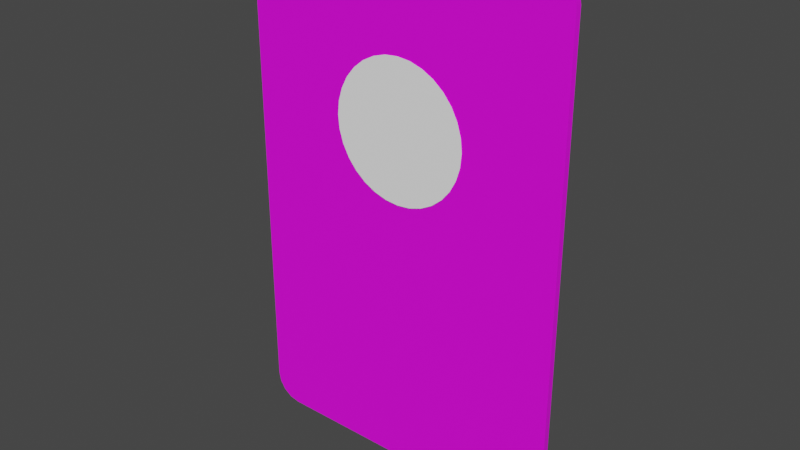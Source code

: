 # Source: card.blend  (saved by Blender 3.2.14; exported with 4.5.12 LTS)
import bpy
from mathutils import Matrix  # noqa: F401  (used for matrix-valued properties, if any)

bpy.ops.wm.read_factory_settings(use_empty=True)
scene = bpy.context.scene
scene.name = 'Scene'

# ---- collections
col_collection = bpy.data.collections.new('Collection'); scene.collection.children.link(col_collection)

# ---- images (referenced by path relative to the original .blend; pixels are not part of the script)
import os
ASSET_DIR = os.environ.get("B2B_ASSET_DIR", "")  # directory of the original .blend (textures are referenced by path, not embedded)
HERE = os.path.dirname(os.path.abspath(__file__))  # packed textures are extracted next to this script under _unpacked/

def load_image(name, relpath, width, height, colorspace="sRGB"):
    """Load a texture the original file referenced (path relative to the .blend, or extracted next to this script)."""
    p = next((c for c in (os.path.join(HERE, relpath), os.path.join(ASSET_DIR, relpath)) if relpath and os.path.exists(c)), "")
    if p:
        img = bpy.data.images.load(p, check_existing=True)
        img.name = name
    else:  # same state as the original file: an image datablock whose file is absent (Cycles renders it pink)
        img = bpy.data.images.new(name, width, height)
        img.source = "FILE"
        img.filepath = "//" + (relpath or name)
    img.colorspace_settings.name = colorspace
    return img
img_card_texture_diffuse_png = load_image('card_texture_diffuse.png', 'card_texture_diffuse.png', 1024, 1024, 'sRGB')

# ---- materials (node trees are filled in below, after node groups)
mat_cardface = bpy.data.materials.new('CardFace')
mat_cardface.use_transparent_shadow = False
mat_userphoto = bpy.data.materials.new('UserPhoto')
mat_userphoto.use_transparent_shadow = False

# ---- material node trees
mat_cardface.use_nodes = True; mat_cardface.node_tree.nodes.clear()
_N = mat_cardface.node_tree.nodes; _L = mat_cardface.node_tree.links
n0 = _N.new('ShaderNodeBsdfPrincipled'); n0.name = 'Principled BSDF'; n0.location = (10, 300)
n0.distribution = 'GGX'
n0.subsurface_method = 'RANDOM_WALK_SKIN'
n0.inputs[3].default_value = 1.45
n0.inputs[27].default_value = (0.0, 0.0, 0.0, 1.0)
n0.inputs[28].default_value = 1.0
n1 = _N.new('ShaderNodeOutputMaterial'); n1.name = 'Material Output'; n1.location = (300, 300)
n2 = _N.new('ShaderNodeTexImage'); n2.name = 'Image Texture'; n2.location = (-349, 197)
n2.image = img_card_texture_diffuse_png
_L.new(n0.outputs[0], n1.inputs[0])
_L.new(n2.outputs[0], n0.inputs[0])
n1.is_active_output = True
mat_userphoto.use_nodes = True; mat_userphoto.node_tree.nodes.clear()
_N = mat_userphoto.node_tree.nodes; _L = mat_userphoto.node_tree.links
n0 = _N.new('ShaderNodeBsdfPrincipled'); n0.name = 'Principled BSDF'; n0.location = (10, 300)
n0.distribution = 'GGX'
n0.subsurface_method = 'RANDOM_WALK_SKIN'
n0.inputs[0].default_value = (1.0, 1.0, 1.0, 1.0)
n0.inputs[2].default_value = 1.0
n0.inputs[3].default_value = 1.45
n0.inputs[11].default_value = 1.01
n0.inputs[13].default_value = 0.0
n0.inputs[20].default_value = 0.0
n0.inputs[27].default_value = (0.0, 0.0, 0.0, 1.0)
n0.inputs[28].default_value = 1.0
n1 = _N.new('ShaderNodeOutputMaterial'); n1.name = 'Material Output'; n1.location = (300, 300)
_L.new(n0.outputs[0], n1.inputs[0])
n1.is_active_output = True

# ---- world
world_world = bpy.data.worlds.new('World'); scene.world = world_world
world_world.use_nodes = True; world_world.node_tree.nodes.clear()
_N = world_world.node_tree.nodes; _L = world_world.node_tree.links
n0 = _N.new('ShaderNodeOutputWorld'); n0.name = 'World Output'; n0.location = (300, 300)
n1 = _N.new('ShaderNodeBackground'); n1.name = 'Background'; n1.location = (10, 300)
n1.inputs[0].default_value = (0.05088, 0.05088, 0.05088, 1.0)
_L.new(n1.outputs[0], n0.inputs[0])
n0.is_active_output = True
world_world.color = (0.05088, 0.05088, 0.05088)
world_world.use_sun_shadow = False
world_world.sun_shadow_jitter_overblur = 0.0

# ---- meshes
me_credit_card = bpy.data.meshes.new('credit_card')
me_credit_card.from_pydata([(-4.298, -2.34, 0.05056), (-3.857, -2.781, 0.05056), (-4.264, -2.509, 0.05056), (-4.169, -2.652, 0.05056), (-4.026, -2.747, 0.05056), (-3.857, 2.781, 0.05056), (-4.298, 2.34, 0.05056), (-4.026, 2.747, 0.05056), (-4.169, 2.652, 0.05056), (-4.264, 2.509, 0.05056), (-3.857, -2.781, -0.05056), (-4.298, -2.34, -0.05056), (-4.026, -2.747, -0.05056), (-4.169, -2.652, -0.05056), (-4.264, -2.509, -0.05056), (-4.298, 2.34, -0.05056), (-3.857, 2.781, -0.05056), (-4.264, 2.509, -0.05056), (-4.169, 2.652, -0.05056), (-4.026, 2.747, -0.05056), (3.857, -2.781, 0.05056), (4.298, -2.34, 0.05056), (4.026, -2.747, 0.05056), (4.169, -2.652, 0.05056), (4.264, -2.509, 0.05056), (4.298, 2.34, 0.05056), (3.857, 2.781, 0.05056), (4.264, 2.509, 0.05056), (4.169, 2.652, 0.05056), (4.026, 2.747, 0.05056), (4.298, -2.34, -0.05056), (3.857, -2.781, -0.05056), (4.264, -2.509, -0.05056), (4.169, -2.652, -0.05056), (4.026, -2.747, -0.05056), (3.857, 2.781, -0.05056), (4.298, 2.34, -0.05056), (4.026, 2.747, -0.05056), (4.169, 2.652, -0.05056), (4.264, 2.509, -0.05056), (-3.857, -2.34, -0.05056), (3.857, -2.34, -0.05056), (3.857, 2.34, -0.05056), (-3.857, 2.34, -0.05056), (3.857, 2.34, 0.05056), (-3.857, 2.34, 0.05056), (3.857, -2.34, 0.05056), (-3.857, -2.34, 0.05056)], [], [(44, 25, 27, 28), (30, 36, 25, 21), (35, 16, 5, 26), (0, 6, 15, 11), (43, 15, 17, 18), (10, 1, 4, 12), (12, 4, 3, 13), (13, 3, 2, 14), (14, 2, 0, 11), (5, 16, 19, 7), (7, 19, 18, 8), (8, 18, 17, 9), (9, 17, 15, 6), (20, 31, 34, 22), (22, 34, 33, 23), (23, 33, 32, 24), (24, 32, 30, 21), (35, 26, 29, 37), (37, 29, 28, 38), (38, 28, 27, 39), (39, 27, 25, 36), (10, 31, 20, 1), (42, 43, 16, 35), (31, 10, 40, 41), (40, 13, 14, 11), (42, 35, 37, 38), (33, 41, 30, 32), (41, 40, 43, 42), (30, 41, 42, 36), (40, 11, 15, 43), (10, 12, 13, 40), (16, 43, 18, 19), (36, 42, 38, 39), (34, 31, 41, 33), (45, 44, 26, 5), (46, 21, 25, 44), (47, 46, 44, 45), (45, 5, 7, 8), (0, 47, 45, 6), (1, 20, 46, 47), (46, 23, 24, 21), (3, 47, 0, 2), (20, 22, 23, 46), (26, 44, 28, 29), (6, 45, 8, 9), (4, 1, 47, 3)])
me_credit_card.polygons.foreach_set('use_smooth', [True] * 46)
_k = set([(0, 2), (0, 6), (1, 4), (1, 20), (2, 3), (3, 4), (5, 7), (5, 26), (6, 9), (7, 8), (8, 9), (10, 12), (10, 31), (11, 14), (11, 15), (12, 13), (13, 14), (15, 17), (16, 19), (16, 35), (17, 18), (18, 19), (20, 22), (21, 24), (21, 25), (22, 23), (23, 24), (25, 27), (26, 29), (27, 28), (28, 29), (30, 32), (30, 36), (31, 34), (32, 33), (33, 34), (35, 37), (36, 39), (37, 38), (38, 39)])
me_credit_card.attributes.new('sharp_edge', 'BOOLEAN', 'EDGE').data.foreach_set('value', [ (min(e.vertices), max(e.vertices)) in _k for e in me_credit_card.edges])
_uv = me_credit_card.uv_layers.new(name='UVMap')
_uv.uv.foreach_set('vector', [0.541, 0.7299, 0.541, 0.7693, 0.5259, 0.7663, 0.5132, 0.7578, 0.5445, 0.9573, 0.936, 0.9565, 0.936, 0.965, 0.5445, 0.9657, 0.002584, 0.9749, 0.4871, 0.9759, 0.4871, 0.9843, 0.0026, 0.9834, 0.936, 0.9835, 0.5446, 0.9842, 0.5446, 0.9758, 0.936, 0.975, 0.04098, 0.04099, 0.04098, 0.001649, 0.02593, 0.004644, 0.01317, 0.01317, 0.9935, 0.9749, 0.9935, 0.9834, 0.9791, 0.9834, 0.9791, 0.975, 0.9791, 0.975, 0.9791, 0.9834, 0.9647, 0.9834, 0.9647, 0.975, 0.9647, 0.975, 0.9647, 0.9834, 0.9504, 0.9835, 0.9503, 0.975, 0.9503, 0.975, 0.9504, 0.9835, 0.936, 0.9835, 0.936, 0.975, 0.4871, 0.9843, 0.4871, 0.9759, 0.5014, 0.9758, 0.5015, 0.9843, 0.5015, 0.9843, 0.5014, 0.9758, 0.5158, 0.9758, 0.5158, 0.9843, 0.5158, 0.9843, 0.5158, 0.9758, 0.5302, 0.9758, 0.5302, 0.9842, 0.5302, 0.9842, 0.5302, 0.9758, 0.5446, 0.9758, 0.5446, 0.9842, 0.4871, 0.9658, 0.487, 0.9574, 0.5014, 0.9573, 0.5014, 0.9658, 0.5014, 0.9658, 0.5014, 0.9573, 0.5158, 0.9573, 0.5158, 0.9658, 0.5158, 0.9658, 0.5158, 0.9573, 0.5302, 0.9573, 0.5302, 0.9657, 0.5302, 0.9657, 0.5302, 0.9573, 0.5445, 0.9573, 0.5445, 0.9657, 0.9935, 0.9564, 0.9935, 0.9649, 0.9791, 0.9649, 0.9791, 0.9564, 0.9791, 0.9564, 0.9791, 0.9649, 0.9647, 0.9649, 0.9647, 0.9565, 0.9647, 0.9565, 0.9647, 0.9649, 0.9504, 0.965, 0.9503, 0.9565, 0.9503, 0.9565, 0.9504, 0.965, 0.936, 0.965, 0.936, 0.9565, 0.002584, 0.9564, 0.487, 0.9574, 0.4871, 0.9658, 0.0026, 0.9649, 0.04098, 0.7299, 0.04098, 0.04099, 0.001645, 0.04099, 0.001645, 0.7299, 0.4984, 0.7299, 0.4984, 0.04099, 0.459, 0.04099, 0.459, 0.7299, 0.459, 0.04099, 0.4868, 0.01317, 0.4741, 0.004644, 0.459, 0.001649, 0.04098, 0.7299, 0.001645, 0.7299, 0.004639, 0.745, 0.01317, 0.7578, 0.4868, 0.7578, 0.459, 0.7299, 0.459, 0.7693, 0.4741, 0.7663, 0.459, 0.7299, 0.459, 0.04099, 0.04098, 0.04099, 0.04098, 0.7299, 0.459, 0.7693, 0.459, 0.7299, 0.04098, 0.7299, 0.04098, 0.7693, 0.459, 0.04099, 0.459, 0.001649, 0.04098, 0.001649, 0.04098, 0.04099, 0.4984, 0.04099, 0.4954, 0.02593, 0.4868, 0.01317, 0.459, 0.04099, 0.001645, 0.04099, 0.04098, 0.04099, 0.01317, 0.01317, 0.004639, 0.02593, 0.04098, 0.7693, 0.04098, 0.7299, 0.01317, 0.7578, 0.02593, 0.7663, 0.4954, 0.745, 0.4984, 0.7299, 0.459, 0.7299, 0.4868, 0.7578, 0.541, 0.04099, 0.541, 0.7299, 0.5016, 0.7299, 0.5016, 0.04099, 0.959, 0.7299, 0.959, 0.7693, 0.541, 0.7693, 0.541, 0.7299, 0.959, 0.04099, 0.959, 0.7299, 0.541, 0.7299, 0.541, 0.04099, 0.541, 0.04099, 0.5016, 0.04099, 0.5046, 0.02593, 0.5132, 0.01317, 0.959, 0.001649, 0.959, 0.04099, 0.541, 0.04099, 0.541, 0.001649, 0.9984, 0.04099, 0.9984, 0.7299, 0.959, 0.7299, 0.959, 0.04099, 0.959, 0.7299, 0.9868, 0.7578, 0.9741, 0.7663, 0.959, 0.7693, 0.9868, 0.01317, 0.959, 0.04099, 0.959, 0.001649, 0.9741, 0.004644, 0.9984, 0.7299, 0.9954, 0.745, 0.9868, 0.7578, 0.959, 0.7299, 0.5016, 0.7299, 0.541, 0.7299, 0.5132, 0.7578, 0.5046, 0.745, 0.541, 0.001649, 0.541, 0.04099, 0.5132, 0.01317, 0.5259, 0.004644, 0.9954, 0.02593, 0.9984, 0.04099, 0.959, 0.04099, 0.9868, 0.01317])
me_credit_card.materials.append(mat_cardface)
me_credit_card.materials.append(mat_userphoto)
me_credit_card.update()
me_credit_card.normals_split_custom_set([tuple(v) for v in zip(*[iter([1.568e-09, 0.0, 1.0, 2.927e-09, 0.0, 1.0, 6.271e-09, 0.0, 1.0, 6.271e-09, 0.0, 1.0, 0.9952, -0.09802, 0.0, 0.9952, 0.09802, 0.0, 0.9952, 0.09802, 0.0, 0.9952, -0.09802, 0.0, 0.09802, 0.9952, 0.0, -0.09802, 0.9952, 0.0, -0.09802, 0.9952, 0.0, 0.09802, 0.9952, 0.0, -0.9952, -0.09802, 0.0, -0.9952, 0.09802, 0.0, -0.9952, 0.09802, 0.0, -0.9952, -0.09802, 0.0, -1.568e-09, 0.0, -1.0, -2.927e-09, 0.0, -1.0, -6.271e-09, 0.0, -1.0, -6.271e-09, 0.0, -1.0, -0.09802, -0.9952, 0.0, -0.09802, -0.9952, 0.0, -0.3827, -0.9239, 0.0, -0.3827, -0.9239, 0.0, -0.3827, -0.9239, 0.0, -0.3827, -0.9239, 0.0, -0.7071, -0.7071, 0.0, -0.7071, -0.7071, 0.0, -0.7071, -0.7071, 0.0, -0.7071, -0.7071, 0.0, -0.9239, -0.3827, 0.0, -0.9239, -0.3827, 0.0, -0.9239, -0.3827, 0.0, -0.9239, -0.3827, 0.0, -0.9952, -0.09802, 0.0, -0.9952, -0.09802, 0.0, -0.09802, 0.9952, 0.0, -0.09802, 0.9952, 0.0, -0.3827, 0.9239, 0.0, -0.3827, 0.9239, 0.0, -0.3827, 0.9239, 0.0, -0.3827, 0.9239, 0.0, -0.7071, 0.7071, 0.0, -0.7071, 0.7071, 0.0, -0.7071, 0.7071, 0.0, -0.7071, 0.7071, 0.0, -0.9239, 0.3827, 0.0, -0.9239, 0.3827, 0.0, -0.9239, 0.3827, 0.0, -0.9239, 0.3827, 0.0, -0.9952, 0.09802, 0.0, -0.9952, 0.09802, 0.0, 0.09802, -0.9952, 0.0, 0.09802, -0.9952, 0.0, 0.3827, -0.9239, 0.0, 0.3827, -0.9239, 0.0, 0.3827, -0.9239, 0.0, 0.3827, -0.9239, 0.0, 0.7071, -0.7071, 0.0, 0.7071, -0.7071, 0.0, 0.7071, -0.7071, 0.0, 0.7071, -0.7071, 0.0, 0.9239, -0.3827, 0.0, 0.9239, -0.3827, 0.0, 0.9239, -0.3827, 0.0, 0.9239, -0.3827, 0.0, 0.9952, -0.09802, 0.0, 0.9952, -0.09802, 0.0, 0.09802, 0.9952, 0.0, 0.09802, 0.9952, 0.0, 0.3827, 0.9239, 0.0, 0.3827, 0.9239, 0.0, 0.3827, 0.9239, 0.0, 0.3827, 0.9239, 0.0, 0.7071, 0.7071, 0.0, 0.7071, 0.7071, 0.0, 0.7071, 0.7071, 0.0, 0.7071, 0.7071, 0.0, 0.9239, 0.3827, 0.0, 0.9239, 0.3827, 0.0, 0.9239, 0.3827, 0.0, 0.9239, 0.3827, 0.0, 0.9952, 0.09802, 0.0, 0.9952, 0.09802, 0.0, -0.09802, -0.9952, 0.0, 0.09802, -0.9952, 0.0, 0.09802, -0.9952, 0.0, -0.09802, -0.9952, 0.0, 7.84e-10, 0.0, -1.0, -1.568e-09, 0.0, -1.0, -2.927e-09, 0.0, -1.0, 0.0, 0.0, -1.0, 0.0, 0.0, -1.0, 0.0, 0.0, -1.0, -1.568e-09, 0.0, -1.0, 1.568e-09, 0.0, -1.0, -1.568e-09, 0.0, -1.0, -6.271e-09, 0.0, -1.0, -1.254e-08, 0.0, -1.0, -5.853e-09, 0.0, -1.0, 7.84e-10, 0.0, -1.0, 0.0, 0.0, -1.0, 0.0, 0.0, -1.0, 3.136e-09, 0.0, -1.0, 6.271e-09, 0.0, -1.0, 1.568e-09, 0.0, -1.0, 5.853e-09, 0.0, -1.0, 1.254e-08, 0.0, -1.0, 1.568e-09, 0.0, -1.0, -1.568e-09, 0.0, -1.0, -1.568e-09, 0.0, -1.0, 7.84e-10, 0.0, -1.0, 5.853e-09, 0.0, -1.0, 1.568e-09, 0.0, -1.0, 7.84e-10, 0.0, -1.0, 2.927e-09, 0.0, -1.0, -1.568e-09, 0.0, -1.0, -5.853e-09, 0.0, -1.0, -2.927e-09, 0.0, -1.0, -1.568e-09, 0.0, -1.0, 0.0, 0.0, -1.0, 0.0, 0.0, -1.0, -6.271e-09, 0.0, -1.0, -1.568e-09, 0.0, -1.0, -2.927e-09, 0.0, -1.0, -1.568e-09, 0.0, -1.0, -6.271e-09, 0.0, -1.0, -6.271e-09, 0.0, -1.0, 2.927e-09, 0.0, -1.0, 7.84e-10, 0.0, -1.0, 3.136e-09, 0.0, -1.0, 6.271e-09, 0.0, -1.0, 0.0, 0.0, -1.0, 0.0, 0.0, -1.0, 1.568e-09, 0.0, -1.0, 6.271e-09, 0.0, -1.0, -7.84e-10, 0.0, 1.0, 1.568e-09, 0.0, 1.0, 2.927e-09, 0.0, 1.0, 0.0, 0.0, 1.0, 1.568e-09, 0.0, 1.0, 5.853e-09, 0.0, 1.0, 2.927e-09, 0.0, 1.0, 1.568e-09, 0.0, 1.0, -1.568e-09, 0.0, 1.0, 1.568e-09, 0.0, 1.0, 1.568e-09, 0.0, 1.0, -7.84e-10, 0.0, 1.0, -7.84e-10, 0.0, 1.0, 0.0, 0.0, 1.0, 0.0, 0.0, 1.0, -3.136e-09, 0.0, 1.0, -5.853e-09, 0.0, 1.0, -1.568e-09, 0.0, 1.0, -7.84e-10, 0.0, 1.0, -2.927e-09, 0.0, 1.0, 0.0, 0.0, 1.0, 0.0, 0.0, 1.0, 1.568e-09, 0.0, 1.0, -1.568e-09, 0.0, 1.0, 1.568e-09, 0.0, 1.0, 6.271e-09, 0.0, 1.0, 1.254e-08, 0.0, 1.0, 5.853e-09, 0.0, 1.0, -6.271e-09, 0.0, 1.0, -1.568e-09, 0.0, 1.0, -5.853e-09, 0.0, 1.0, -1.254e-08, 0.0, 1.0, 0.0, 0.0, 1.0, 0.0, 0.0, 1.0, 6.271e-09, 0.0, 1.0, 1.568e-09, 0.0, 1.0, 2.927e-09, 0.0, 1.0, 1.568e-09, 0.0, 1.0, 6.271e-09, 0.0, 1.0, 6.271e-09, 0.0, 1.0, -2.927e-09, 0.0, 1.0, -7.84e-10, 0.0, 1.0, -3.136e-09, 0.0, 1.0, -6.271e-09, 0.0, 1.0, 0.0, 0.0, 1.0, 0.0, 0.0, 1.0, -1.568e-09, 0.0, 1.0, -6.271e-09, 0.0, 1.0])] * 3)])
me_credit_card_001 = bpy.data.meshes.new('credit_card.001')
me_credit_card_001.from_pydata([(1.15, -0.06584, 1.496), (1.128, -0.06584, 1.72), (1.062, -0.06584, 1.936), (0.9562, -0.06584, 2.135), (0.8131, -0.06584, 2.309), (0.6389, -0.06584, 2.452), (0.4401, -0.06584, 2.558), (0.2243, -0.06584, 2.624), (3.504e-08, -0.06584, 2.646), (-0.2243, -0.06584, 2.624), (-0.4401, -0.06584, 2.558), (-0.6389, -0.06584, 2.452), (-0.8131, -0.06584, 2.309), (-0.9562, -0.06584, 2.135), (-1.062, -0.06584, 1.936), (-1.128, -0.06584, 1.72), (-1.15, -0.06584, 1.496), (-1.128, -0.06584, 1.272), (-1.062, -0.06584, 1.056), (-0.9562, -0.06584, 0.857), (-0.8131, -0.06584, 0.6827), (-0.6389, -0.06584, 0.5397), (-0.4401, -0.06584, 0.4335), (-0.2243, -0.06584, 0.368), (1.9e-07, -0.06584, 0.3459), (0.2243, -0.06584, 0.368), (0.4401, -0.06584, 0.4335), (0.6389, -0.06584, 0.5397), (0.8131, -0.06584, 0.6827), (0.9562, -0.06584, 0.857), (1.062, -0.06584, 1.056), (1.128, -0.06584, 1.272)], [], [(1, 0, 31, 30, 29, 28, 27, 26, 25, 24, 23, 22, 21, 20, 19, 18, 17, 16, 15, 14, 13, 12, 11, 10, 9, 8, 7, 6, 5, 4, 3, 2)])
me_credit_card_001.polygons.foreach_set('material_index', [1])
_uv = me_credit_card_001.uv_layers.new(name='UVMap')
_uv.uv.foreach_set('vector', [0.114, 0.8167, 0.05966, 0.7353, 0.02221, 0.6449, 0.003115, 0.5489, 0.003119, 0.451, 0.02222, 0.355, 0.05968, 0.2646, 0.1141, 0.1832, 0.1833, 0.114, 0.2647, 0.05966, 0.3551, 0.02221, 0.4511, 0.003115, 0.549, 0.003119, 0.645, 0.02222, 0.7354, 0.05968, 0.8168, 0.1141, 0.886, 0.1833, 0.9403, 0.2647, 0.9778, 0.3551, 0.9969, 0.4511, 0.9969, 0.549, 0.9778, 0.645, 0.9403, 0.7354, 0.8859, 0.8168, 0.8167, 0.886, 0.7353, 0.9403, 0.6449, 0.9778, 0.5489, 0.9969, 0.451, 0.9969, 0.355, 0.9778, 0.2646, 0.9403, 0.1832, 0.8859])
me_credit_card_001.materials.append(mat_cardface)
me_credit_card_001.materials.append(mat_userphoto)
me_credit_card_001.update()
me_credit_card_001.normals_split_custom_set([tuple(v) for v in zip(*[iter([-3.598e-08, 1.0, 3.301e-07, -3.598e-08, 1.0, 3.301e-07, -3.598e-08, 1.0, 3.301e-07, -3.598e-08, 1.0, 3.301e-07, -3.598e-08, 1.0, 3.301e-07, -3.598e-08, 1.0, 3.301e-07, -3.598e-08, 1.0, 3.301e-07, -3.598e-08, 1.0, 3.301e-07, -3.598e-08, 1.0, 3.301e-07, -3.598e-08, 1.0, 3.301e-07, -3.598e-08, 1.0, 3.301e-07, -3.598e-08, 1.0, 3.301e-07, -3.598e-08, 1.0, 3.301e-07, -3.598e-08, 1.0, 3.301e-07, -3.598e-08, 1.0, 3.301e-07, -3.598e-08, 1.0, 3.301e-07, -3.598e-08, 1.0, 3.301e-07, -3.598e-08, 1.0, 3.301e-07, -3.598e-08, 1.0, 3.301e-07, -3.598e-08, 1.0, 3.301e-07, -3.598e-08, 1.0, 3.301e-07, -3.598e-08, 1.0, 3.301e-07, -3.598e-08, 1.0, 3.301e-07, -3.598e-08, 1.0, 3.301e-07, -3.598e-08, 1.0, 3.301e-07, -3.598e-08, 1.0, 3.301e-07, -3.598e-08, 1.0, 3.301e-07, -3.598e-08, 1.0, 3.301e-07, -3.598e-08, 1.0, 3.301e-07, -3.598e-08, 1.0, 3.301e-07, -3.598e-08, 1.0, 3.301e-07, -3.598e-08, 1.0, 3.301e-07])] * 3)])

# ---- objects
ob_card = bpy.data.objects.new('Card', me_credit_card)
ob_profilepicture = bpy.data.objects.new('ProfilePicture', me_credit_card_001)

# ---- transforms, parenting, visibility, modifiers, constraints
ob_card.location = (0.0, 0.0, 0.0)
ob_card.rotation_euler = (4.712, -1.571, 0.0)
ob_card.color = (0.8, 0.8, 0.8, 1.0)
ob_profilepicture.location = (0.0, 0.0, 0.0)
ob_profilepicture.color = (0.8, 0.8, 0.8, 1.0)

# ---- collection membership
col_collection.objects.link(ob_card)
col_collection.objects.link(ob_profilepicture)

# ---- scene / render settings (as saved in the file)
scene.frame_start = 1; scene.frame_end = 250; scene.frame_set(1)
scene.render.engine = 'BLENDER_EEVEE_NEXT'
scene.cycles.sampling_pattern = 'TABULATED_SOBOL'
scene.cycles.use_light_tree = False
scene.view_settings.view_transform = 'Filmic'
bpy.context.view_layer.update()

# ---- added for rendering (the .blend has no active camera and no usable light): camera, sun
cam_auto = bpy.data.cameras.new('AutoCamera')
cam_auto.lens = 50.0
cam_auto.sensor_width = 36.0
cam_auto.clip_end = 1000.0
ob_auto_camera = bpy.data.objects.new('AutoCamera', cam_auto)
scene.collection.objects.link(ob_auto_camera)
ob_auto_camera.location = (9.4732, -11.3755, 7.57856)
ob_auto_camera.rotation_euler = (1.09748, -7.21219e-08, 0.694738)
scene.camera = ob_auto_camera
light_auto_sun = bpy.data.lights.new('AutoSun', 'SUN')
light_auto_sun.energy = 3.0
light_auto_sun.angle = 0.0523599
ob_auto_sun = bpy.data.objects.new('AutoSun', light_auto_sun)
scene.collection.objects.link(ob_auto_sun)
ob_auto_sun.rotation_euler = (0.872665, 0.174533, 0.523599)
bpy.context.view_layer.update()
